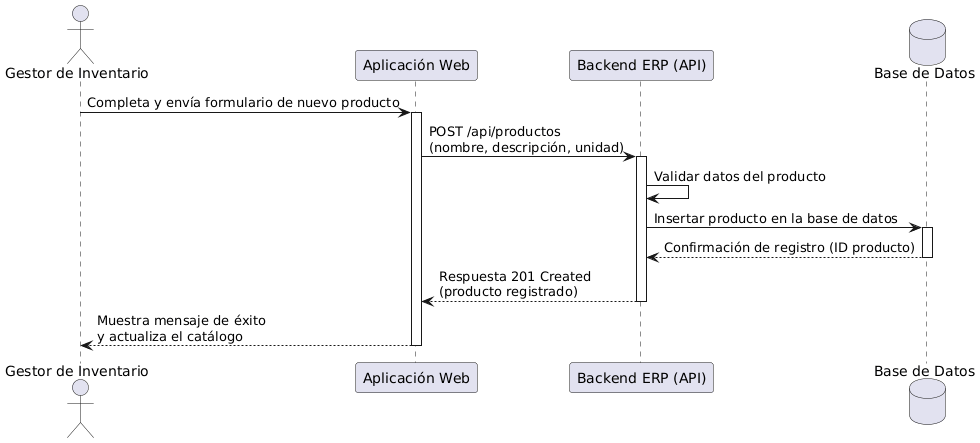

The diagram above was rendered by PlantUML. Its source (embedded in the PNG):
@startuml
actor "Gestor de Inventario" as gestor
participant "Aplicación Web" as web
participant "Backend ERP (API)" as api
database "Base de Datos" as db

gestor -> web: Completa y envía formulario de nuevo producto
activate web

web -> api: POST /api/productos\n(nombre, descripción, unidad)
activate api

api -> api: Validar datos del producto

api -> db: Insertar producto en la base de datos
activate db
db --> api: Confirmación de registro (ID producto)
deactivate db

api --> web: Respuesta 201 Created\n(producto registrado)
deactivate api

web --> gestor: Muestra mensaje de éxito\ny actualiza el catálogo
deactivate web
@enduml